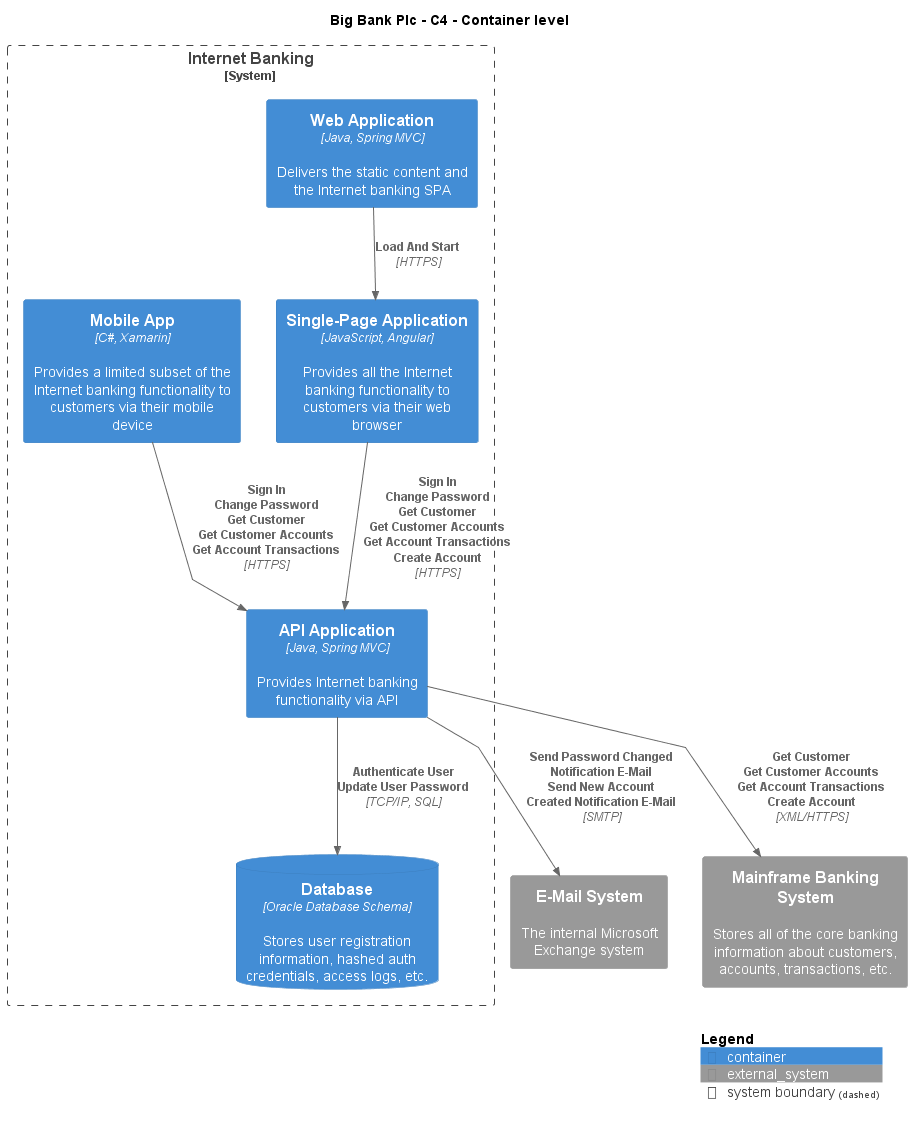

The diagram above was rendered by PlantUML. Its source (embedded in the PNG):
@startuml
!include ..\..\.c4s\C4_Container.puml

AddElementTag("c4interflow:lifecycle:new", $bgColor=green, $fontColor=#ffffff, $borderColor=green, $shadowing="False")
AddElementTag("c4interflow:lifecycle:changed", $bgColor=orange, $fontColor=#ffffff, $borderColor=orange, $shadowing="False")
AddElementTag("c4interflow:lifecycle:removed", $bgColor=red, $fontColor=#ffffff, $borderColor=red, $shadowing="False")

AddRelTag("c4interflow:lifecycle:new", $textColor=green, $lineColor=green)
AddRelTag("c4interflow:lifecycle:changed", $textColor=orange, $lineColor=orange)
AddRelTag("c4interflow:lifecycle:removed", $textColor=red, $lineColor=red)

SHOW_PERSON_PORTRAIT()
LAYOUT_TOP_DOWN()

skinparam linetype polyline

title Big Bank Plc - C4 - Container level


System_Boundary(BigBankPlc.SoftwareSystems.InternetBanking, "Internet Banking") {
    Container(BigBankPlc.SoftwareSystems.InternetBanking.Containers.WebApplication, "Web Application", "Java, Spring MVC", "Delivers the static content and the Internet banking SPA")
    Container(BigBankPlc.SoftwareSystems.InternetBanking.Containers.SinglePageApp, "Single-Page Application", "JavaScript, Angular", "Provides all the Internet banking functionality to customers via their web browser")
    Container(BigBankPlc.SoftwareSystems.InternetBanking.Containers.APIApplication, "API Application", "Java, Spring MVC", "Provides Internet banking functionality via API")
    ContainerDb(BigBankPlc.SoftwareSystems.InternetBanking.Containers.Database, "Database", "Oracle Database Schema", "Stores user registration information, hashed auth credentials, access logs, etc.")
    Container(BigBankPlc.SoftwareSystems.InternetBanking.Containers.MobileApp, "Mobile App", "C#, Xamarin", "Provides a limited subset of the Internet banking functionality to customers via their mobile device")
}
System_Ext(BigBankPlc.SoftwareSystems.EMailSystem, "E-Mail System", "The internal Microsoft Exchange system")
System_Ext(BigBankPlc.SoftwareSystems.MainframeBankingSystem, "Mainframe Banking System", "Stores all of the core banking information about customers, accounts, transactions, etc.")

Rel(BigBankPlc.SoftwareSystems.InternetBanking.Containers.WebApplication, BigBankPlc.SoftwareSystems.InternetBanking.Containers.SinglePageApp, "Load And Start", "HTTPS", $tags="protocol:https")
Rel(BigBankPlc.SoftwareSystems.InternetBanking.Containers.SinglePageApp, BigBankPlc.SoftwareSystems.InternetBanking.Containers.APIApplication, "Sign In\nChange Password\nGet Customer\nGet Customer Accounts\nGet Account Transactions\nCreate Account", "HTTPS", $tags="protocol:https")
Rel(BigBankPlc.SoftwareSystems.InternetBanking.Containers.APIApplication, BigBankPlc.SoftwareSystems.InternetBanking.Containers.Database, "Authenticate User\nUpdate User Password", "TCP/IP, SQL", $tags="protocol:tcp/ip, sql")
Rel(BigBankPlc.SoftwareSystems.InternetBanking.Containers.APIApplication, BigBankPlc.SoftwareSystems.EMailSystem, "Send Password Changed Notification E-Mail\nSend New Account Created Notification E-Mail", "SMTP", $tags="protocol:smtp")
Rel(BigBankPlc.SoftwareSystems.InternetBanking.Containers.APIApplication, BigBankPlc.SoftwareSystems.MainframeBankingSystem, "Get Customer\nGet Customer Accounts\nGet Account Transactions\nCreate Account", "XML/HTTPS", $tags="protocol:xml/https")
Rel(BigBankPlc.SoftwareSystems.InternetBanking.Containers.MobileApp, BigBankPlc.SoftwareSystems.InternetBanking.Containers.APIApplication, "Sign In\nChange Password\nGet Customer\nGet Customer Accounts\nGet Account Transactions", "HTTPS", $tags="protocol:https")


SHOW_LEGEND()
@enduml